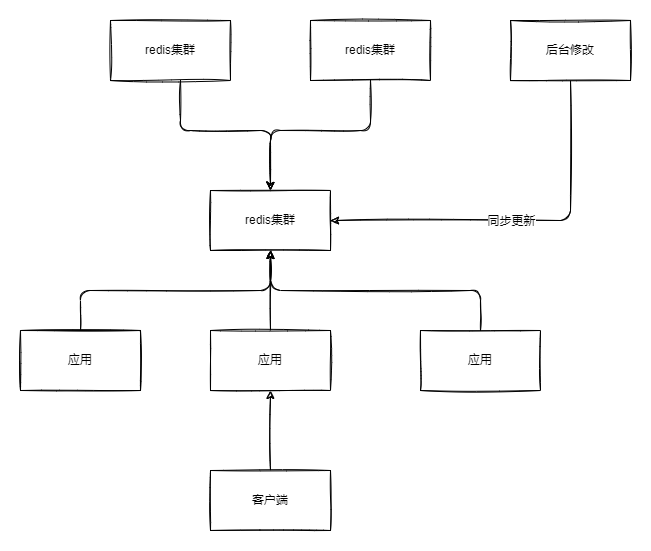

The diagram above was exported from draw.io. Its source (the exported page's mxGraphModel, read from the mxfile embedded in the PNG):
<mxGraphModel dx="1209" dy="741" grid="1" gridSize="10" guides="1" tooltips="1" connect="1" arrows="1" fold="1" page="1" pageScale="1" pageWidth="827" pageHeight="1169" math="0" shadow="0">
  <root>
    <mxCell id="0" />
    <mxCell id="1" parent="0" />
    <mxCell id="_I3CRRfn3vOz7CQam63d-2" value="redis集群" style="rounded=0;whiteSpace=wrap;html=1;sketch=1;points=[[0,0,0,0,0],[0,0.25,0,0,0],[0,0.5,0,0,0],[0,0.75,0,0,0],[0,1,0,0,0],[0.25,0,0,0,0],[0.25,1,0,0,0],[0.5,0,0,0,0],[0.5,1,0,0,0],[0.75,0,0,0,0],[0.75,1,0,0,0],[1,0,0,0,0],[1,0.25,0,0,0],[1,0.5,0,0,0],[1,0.75,0,0,0],[1,1,0,0,0]];" parent="1" vertex="1">
      <mxGeometry x="210" y="100" width="120" height="60" as="geometry" />
    </mxCell>
    <mxCell id="_I3CRRfn3vOz7CQam63d-10" value="" style="edgeStyle=orthogonalEdgeStyle;sketch=1;orthogonalLoop=1;jettySize=auto;html=1;entryX=1;entryY=0.5;entryDx=0;entryDy=0;exitX=0.5;exitY=1;exitDx=0;exitDy=0;" parent="1" source="_I3CRRfn3vOz7CQam63d-9" target="_I3CRRfn3vOz7CQam63d-4" edge="1">
      <mxGeometry relative="1" as="geometry" />
    </mxCell>
    <mxCell id="_I3CRRfn3vOz7CQam63d-11" value="同步更新" style="edgeLabel;html=1;align=center;verticalAlign=middle;resizable=0;points=[];" parent="_I3CRRfn3vOz7CQam63d-10" vertex="1" connectable="0">
      <mxGeometry x="0.2936" y="-1" relative="1" as="geometry">
        <mxPoint x="46" y="1" as="offset" />
      </mxGeometry>
    </mxCell>
    <mxCell id="_I3CRRfn3vOz7CQam63d-3" value="redis集群" style="rounded=0;whiteSpace=wrap;html=1;sketch=1;" parent="1" vertex="1">
      <mxGeometry x="410" y="100" width="120" height="60" as="geometry" />
    </mxCell>
    <mxCell id="_I3CRRfn3vOz7CQam63d-15" value="" style="edgeStyle=orthogonalEdgeStyle;sketch=1;orthogonalLoop=1;jettySize=auto;html=1;entryX=0.5;entryY=1;entryDx=0;entryDy=0;exitX=0.5;exitY=0;exitDx=0;exitDy=0;" parent="1" source="_I3CRRfn3vOz7CQam63d-16" target="_I3CRRfn3vOz7CQam63d-4" edge="1">
      <mxGeometry relative="1" as="geometry">
        <mxPoint x="420" y="380" as="sourcePoint" />
      </mxGeometry>
    </mxCell>
    <mxCell id="_I3CRRfn3vOz7CQam63d-4" value="redis集群" style="rounded=0;whiteSpace=wrap;html=1;sketch=1;" parent="1" vertex="1">
      <mxGeometry x="310" y="270" width="120" height="60" as="geometry" />
    </mxCell>
    <mxCell id="_I3CRRfn3vOz7CQam63d-7" value="" style="endArrow=classic;html=1;sketch=1;entryX=0.5;entryY=0;entryDx=0;entryDy=0;edgeStyle=orthogonalEdgeStyle;" parent="1" target="_I3CRRfn3vOz7CQam63d-4" edge="1">
      <mxGeometry width="50" height="50" relative="1" as="geometry">
        <mxPoint x="280" y="160" as="sourcePoint" />
        <mxPoint x="330" y="110" as="targetPoint" />
        <Array as="points">
          <mxPoint x="280" y="210" />
          <mxPoint x="370" y="210" />
        </Array>
      </mxGeometry>
    </mxCell>
    <mxCell id="_I3CRRfn3vOz7CQam63d-8" value="" style="endArrow=classic;html=1;sketch=1;exitX=0.5;exitY=1;exitDx=0;exitDy=0;edgeStyle=orthogonalEdgeStyle;" parent="1" source="_I3CRRfn3vOz7CQam63d-3" target="_I3CRRfn3vOz7CQam63d-4" edge="1">
      <mxGeometry width="50" height="50" relative="1" as="geometry">
        <mxPoint x="290" y="170" as="sourcePoint" />
        <mxPoint x="370" y="240" as="targetPoint" />
        <Array as="points">
          <mxPoint x="470" y="210" />
          <mxPoint x="370" y="210" />
        </Array>
      </mxGeometry>
    </mxCell>
    <mxCell id="_I3CRRfn3vOz7CQam63d-9" value="后台修改" style="whiteSpace=wrap;html=1;rounded=0;sketch=1;" parent="1" vertex="1">
      <mxGeometry x="610" y="100" width="120" height="60" as="geometry" />
    </mxCell>
    <mxCell id="_I3CRRfn3vOz7CQam63d-12" value="" style="whiteSpace=wrap;html=1;rounded=0;sketch=1;" parent="1" vertex="1">
      <mxGeometry x="120" y="410" width="120" height="60" as="geometry" />
    </mxCell>
    <mxCell id="_I3CRRfn3vOz7CQam63d-17" value="" style="edgeStyle=orthogonalEdgeStyle;sketch=1;orthogonalLoop=1;jettySize=auto;html=1;exitX=0.5;exitY=0;exitDx=0;exitDy=0;entryX=0.5;entryY=1;entryDx=0;entryDy=0;" parent="1" source="_I3CRRfn3vOz7CQam63d-14" target="_I3CRRfn3vOz7CQam63d-4" edge="1">
      <mxGeometry relative="1" as="geometry" />
    </mxCell>
    <mxCell id="_I3CRRfn3vOz7CQam63d-14" value="应用" style="whiteSpace=wrap;html=1;rounded=0;sketch=1;" parent="1" vertex="1">
      <mxGeometry x="120" y="410" width="120" height="60" as="geometry" />
    </mxCell>
    <mxCell id="_I3CRRfn3vOz7CQam63d-19" value="" style="edgeStyle=orthogonalEdgeStyle;sketch=1;orthogonalLoop=1;jettySize=auto;html=1;entryX=0.5;entryY=1;entryDx=0;entryDy=0;exitX=0.5;exitY=0;exitDx=0;exitDy=0;" parent="1" source="_I3CRRfn3vOz7CQam63d-18" target="_I3CRRfn3vOz7CQam63d-4" edge="1">
      <mxGeometry relative="1" as="geometry" />
    </mxCell>
    <mxCell id="_I3CRRfn3vOz7CQam63d-22" value="" style="edgeStyle=orthogonalEdgeStyle;sketch=1;orthogonalLoop=1;jettySize=auto;html=1;entryX=0.5;entryY=1;entryDx=0;entryDy=0;exitX=0.5;exitY=0;exitDx=0;exitDy=0;" parent="1" source="_I3CRRfn3vOz7CQam63d-21" target="_I3CRRfn3vOz7CQam63d-16" edge="1">
      <mxGeometry relative="1" as="geometry">
        <mxPoint x="480" y="500" as="sourcePoint" />
      </mxGeometry>
    </mxCell>
    <mxCell id="_I3CRRfn3vOz7CQam63d-16" value="&lt;span&gt;应用&lt;/span&gt;" style="whiteSpace=wrap;html=1;rounded=0;sketch=1;" parent="1" vertex="1">
      <mxGeometry x="310" y="410" width="120" height="60" as="geometry" />
    </mxCell>
    <mxCell id="_I3CRRfn3vOz7CQam63d-18" value="&lt;span&gt;应用&lt;/span&gt;" style="whiteSpace=wrap;html=1;rounded=0;sketch=1;" parent="1" vertex="1">
      <mxGeometry x="520" y="410" width="120" height="60" as="geometry" />
    </mxCell>
    <mxCell id="_I3CRRfn3vOz7CQam63d-21" value="&lt;span&gt;客户端&lt;/span&gt;" style="whiteSpace=wrap;html=1;rounded=0;sketch=1;" parent="1" vertex="1">
      <mxGeometry x="310" y="550" width="120" height="60" as="geometry" />
    </mxCell>
  </root>
</mxGraphModel>